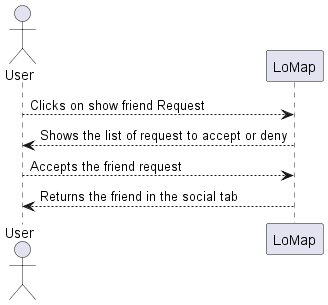

The diagram above was rendered by PlantUML. Its source (embedded in the PNG):
@startuml
actor User
Participant LoMap
User --> LoMap: Clicks on show friend Request
LoMap --> User: Shows the list of request to accept or deny
User --> LoMap: Accepts the friend request
LoMap --> User: Returns the friend in the social tab
@enduml